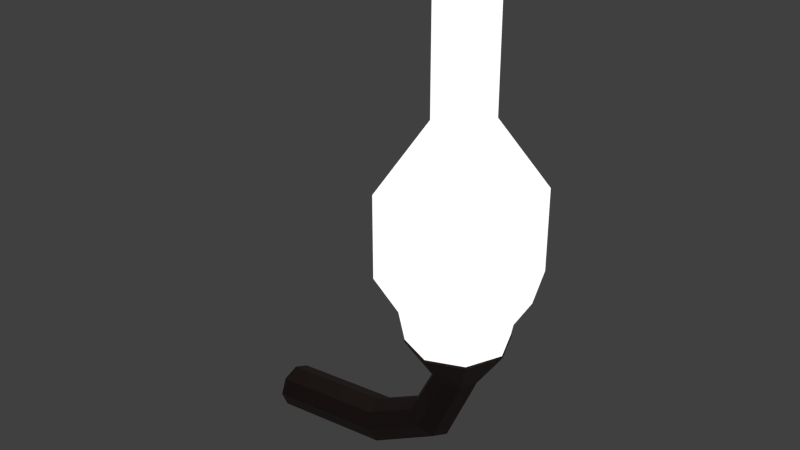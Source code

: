 # Source: wall-lamp.blend  (saved by Blender 2.80.75; exported with 4.5.12 LTS)
import bpy
from mathutils import Matrix  # noqa: F401  (used for matrix-valued properties, if any)

bpy.ops.wm.read_factory_settings(use_empty=True)
scene = bpy.context.scene
scene.name = 'Scene'

# ---- collections
col_collection = bpy.data.collections.new('Collection'); scene.collection.children.link(col_collection)

# ---- materials (node trees are filled in below, after node groups)
mat_lamp_base = bpy.data.materials.new('lamp-base')
mat_lamp_base.alpha_threshold = 0.0
mat_lamp_base.use_transparent_shadow = False
mat_lamp_base.diffuse_color = (0.08353, 0.04949, 0.04415, 1.0)
mat_lamp_base.roughness = 0.5
mat_lamp_base.specular_intensity = 0.07447
mat_lamp_base.line_color = (0.0, 0.0, 0.0, 1.0)
mat_lamp_glass = bpy.data.materials.new('lamp-glass')
mat_lamp_glass.alpha_threshold = 0.0
mat_lamp_glass.use_transparent_shadow = False
mat_lamp_glass.diffuse_color = (0.8, 0.797, 0.6134, 1.0)
mat_lamp_glass.roughness = 0.5
mat_lamp_glass.specular_intensity = 0.5745
mat_lamp_glass.line_color = (0.0, 0.0, 0.0, 1.0)

# ---- material node trees
mat_lamp_base.use_nodes = True; mat_lamp_base.node_tree.nodes.clear()
_N = mat_lamp_base.node_tree.nodes; _L = mat_lamp_base.node_tree.links
n0 = _N.new('ShaderNodeOutputMaterial'); n0.name = 'Material Output'; n0.location = (300, 300)
n1 = _N.new('ShaderNodeBsdfPrincipled'); n1.name = 'Principled BSDF'; n1.location = (10, 300)
n1.distribution = 'GGX'
n1.subsurface_method = 'BURLEY'
n1.inputs[0].default_value = (0.08353, 0.04949, 0.04415, 1.0)
n1.inputs[3].default_value = 1.45
n1.inputs[27].default_value = (0.0, 0.0, 0.0, 1.0)
n1.inputs[28].default_value = 1.0
_L.new(n1.outputs[0], n0.inputs[0])
n0.is_active_output = True
mat_lamp_glass.use_nodes = True; mat_lamp_glass.node_tree.nodes.clear()
_N = mat_lamp_glass.node_tree.nodes; _L = mat_lamp_glass.node_tree.links
n0 = _N.new('ShaderNodeBsdfPrincipled'); n0.name = 'Principled BSDF'; n0.location = (-409, 526)
n0.distribution = 'GGX'
n0.subsurface_method = 'BURLEY'
n0.inputs[0].default_value = (0.8, 0.797, 0.6134, 0.5857)
n0.inputs[3].default_value = 1.45
n0.inputs[27].default_value = (0.0, 0.0, 0.0, 1.0)
n0.inputs[28].default_value = 1.0
n1 = _N.new('ShaderNodeOutputMaterial'); n1.name = 'Material Output'; n1.location = (471, 287)
n2 = _N.new('ShaderNodeAddShader'); n2.name = 'Add Shader'; n2.location = (206, 339)
n3 = _N.new('ShaderNodeEmission'); n3.name = 'Emission'; n3.location = (-39, 181)
_L.new(n0.outputs[0], n2.inputs[0])
_L.new(n3.outputs[0], n2.inputs[1])
_L.new(n2.outputs[0], n1.inputs[0])
n1.is_active_output = True

# ---- world
world_world = bpy.data.worlds.new('World'); scene.world = world_world
world_world.color = (0.05088, 0.05088, 0.05088)
world_world.use_sun_shadow = False
world_world.sun_shadow_jitter_overblur = 0.0
world_world.cycles.sampling_method = 'NONE'
world_world.cycles.sample_map_resolution = 256

# ---- lights
light_light = bpy.data.lights.new('light', 'POINT')
light_light.transmission_factor = 0.0
light_light.cutoff_distance = 30.0
light_light.energy = 100.0
light_light.shadow_buffer_clip_start = 1.001
light_light.shadow_soft_size = 15.0
light_light.shadow_maximum_resolution = 0.006
light_light.use_absolute_resolution = True
light_light.cycles.use_multiple_importance_sampling = False

# ---- meshes
me_wall_lamp = bpy.data.meshes.new('wall-lamp')
me_wall_lamp.from_pydata([(0.7476, -0.08229, 0.7464), (0.7476, -0.181, 0.5312), (0.8057, -0.05819, 0.7464), (0.8755, -0.128, 0.5312), (0.8298, 9.847e-07, 0.7464), (0.9285, 1.041e-06, 0.5312), (0.8057, 0.05819, 0.7464), (0.8755, 0.128, 0.5312), (0.7476, 0.08229, 0.7464), (0.7476, 0.181, 0.5312), (0.6894, 0.05819, 0.7464), (0.6196, 0.128, 0.5312), (0.6653, 7.696e-07, 0.7464), (0.5666, 5.68e-07, 0.5312), (0.6894, -0.05819, 0.7464), (0.6196, -0.128, 0.5312), (0.7476, -0.08294, 0.3903), (0.8062, -0.05865, 0.3903), (0.8305, 8.899e-07, 0.3903), (0.8062, 0.05865, 0.3903), (0.7476, 0.08294, 0.3903), (0.6889, 0.05865, 0.3903), (0.6646, 6.731e-07, 0.3903), (0.6889, -0.05865, 0.3903), (0.6441, -0.08294, 0.1691), (0.6917, -0.05865, 0.1347), (0.7113, 6.531e-07, 0.1204), (0.6917, 0.05865, 0.1347), (0.6441, 0.08294, 0.1691), (0.5966, 0.05865, 0.2035), (0.5769, 4.896e-07, 0.2177), (0.5966, -0.05865, 0.2035), (0.4166, -0.08294, 0.04275), (0.435, -0.05865, -0.01292), (0.4427, 2.478e-07, -0.03597), (0.435, 0.05865, -0.01292), (0.4166, 0.08294, 0.04275), (0.3981, 0.05865, 0.09842), (0.3905, 1.976e-07, 0.1215), (0.3981, -0.05865, 0.09842), (-0.03152, -0.08294, -0.005508), (-0.03026, -0.05865, -0.06414), (-0.02973, -4.24e-07, -0.08843), (-0.03026, 0.05865, -0.06414), (-0.03152, 0.08294, -0.005508), (-0.03278, 0.05865, 0.05313), (-0.03331, -4.109e-07, 0.07741), (-0.03278, -0.05865, 0.05313), (0.7476, -0.199, 0.645), (0.7476, -0.2794, 0.7755), (0.6069, -0.1407, 0.645), (0.55, -0.1976, 0.7755), (0.5486, 5.741e-07, 0.645), (0.4681, 4.746e-07, 0.7755), (0.6069, 0.1407, 0.645), (0.55, 0.1976, 0.7755), (0.7476, 0.199, 0.645), (0.7476, 0.2794, 0.7755), (0.8882, 0.1407, 0.645), (0.9451, 0.1976, 0.7755), (0.9465, 1.072e-06, 0.645), (1.027, 1.174e-06, 0.7755), (0.8882, -0.1407, 0.645), (0.9451, -0.1976, 0.7755), (0.7476, -0.2794, 1.072), (0.55, -0.1976, 1.072), (0.4681, 4.746e-07, 1.072), (0.55, 0.1976, 1.072), (0.7476, 0.2794, 1.072), (0.9451, 0.1976, 1.072), (1.027, 1.174e-06, 1.072), (0.9451, -0.1976, 1.072), (0.7476, -0.103, 1.314), (0.6747, -0.07285, 1.314), (0.6445, 6.926e-07, 1.314), (0.6747, 0.07285, 1.314), (0.7476, 0.103, 1.314), (0.8204, 0.07285, 1.314), (0.8506, 9.505e-07, 1.314), (0.8204, -0.07285, 1.314), (0.7476, -0.103, 1.835), (0.6747, -0.07285, 1.835), (0.6445, 6.926e-07, 1.835), (0.6747, 0.07285, 1.835), (0.7476, 0.103, 1.835), (0.8204, 0.07285, 1.835), (0.8506, 9.505e-07, 1.835), (0.8204, -0.07285, 1.835), (0.7476, -0.1772, 0.5348), (0.6222, -0.1253, 0.5348), (0.5703, 6.009e-07, 0.5348), (0.6222, 0.1253, 0.5348), (0.7476, 0.1772, 0.5348), (0.8729, 0.1253, 0.5348), (0.9248, 1.045e-06, 0.5348), (0.8729, -0.1253, 0.5348)], [], [(0, 1, 3, 2), (2, 3, 5, 4), (4, 5, 7, 6), (6, 7, 9, 8), (8, 9, 11, 10), (10, 11, 13, 12), (15, 13, 22, 23), (14, 15, 1, 0), (12, 13, 15, 14), (0, 2, 4, 6, 8, 10, 12, 14), (23, 22, 30, 31), (1, 15, 23, 16), (5, 3, 17, 18), (7, 5, 18, 19), (3, 1, 16, 17), (9, 7, 19, 20), (11, 9, 20, 21), (13, 11, 21, 22), (24, 31, 39, 32), (19, 18, 26, 27), (22, 21, 29, 30), (18, 17, 25, 26), (21, 20, 28, 29), (16, 23, 31, 24), (17, 16, 24, 25), (20, 19, 27, 28), (34, 33, 41, 42), (25, 24, 32, 33), (28, 27, 35, 36), (31, 30, 38, 39), (27, 26, 34, 35), (30, 29, 37, 38), (26, 25, 33, 34), (29, 28, 36, 37), (41, 40, 47, 46, 45, 44, 43, 42), (37, 36, 44, 45), (32, 39, 47, 40), (33, 32, 40, 41), (36, 35, 43, 44), (39, 38, 46, 47), (35, 34, 42, 43), (38, 37, 45, 46), (48, 49, 51, 50), (50, 51, 53, 52), (52, 53, 55, 54), (54, 55, 57, 56), (56, 57, 59, 58), (58, 59, 61, 60), (53, 51, 65, 66), (62, 63, 49, 48), (60, 61, 63, 62), (60, 62, 95, 94), (70, 69, 77, 78), (55, 53, 66, 67), (51, 49, 64, 65), (57, 55, 67, 68), (59, 57, 68, 69), (61, 59, 69, 70), (63, 61, 70, 71), (49, 63, 71, 64), (79, 78, 86, 87), (66, 65, 73, 74), (69, 68, 76, 77), (64, 71, 79, 72), (65, 64, 72, 73), (68, 67, 75, 76), (71, 70, 78, 79), (67, 66, 74, 75), (81, 80, 87, 86, 85, 84, 83, 82), (75, 74, 82, 83), (78, 77, 85, 86), (74, 73, 81, 82), (77, 76, 84, 85), (72, 79, 87, 80), (73, 72, 80, 81), (76, 75, 83, 84), (62, 48, 88, 95), (50, 52, 90, 89), (52, 54, 91, 90), (48, 50, 89, 88), (54, 56, 92, 91), (56, 58, 93, 92), (58, 60, 94, 93)])
me_wall_lamp.polygons.foreach_set('use_smooth', [0, 0, 0, 0, 0, 0, 0, 0, 0, 0, 0, 0, 0, 0, 0, 0, 0, 0, 0, 0, 0, 0, 0, 0, 0, 0, 0, 0, 0, 0, 0, 0, 0, 0, 0, 0, 0, 0, 0, 0, 0, 0, 1, 1, 1, 1, 1, 1, 1, 1, 1, 1, 1, 1, 1, 1, 1, 1, 1, 1, 1, 1, 1, 1, 1, 1, 1, 1, 1, 1, 1, 1, 1, 1, 1, 1, 1, 1, 1, 1, 1, 1, 1])
me_wall_lamp.polygons.foreach_set('material_index', [0, 0, 0, 0, 0, 0, 0, 0, 0, 0, 0, 0, 0, 0, 0, 0, 0, 0, 0, 0, 0, 0, 0, 0, 0, 0, 0, 0, 0, 0, 0, 0, 0, 0, 0, 0, 0, 0, 0, 0, 0, 0, 1, 1, 1, 1, 1, 1, 1, 1, 1, 1, 1, 1, 1, 1, 1, 1, 1, 1, 1, 1, 1, 1, 1, 1, 1, 1, 1, 1, 1, 1, 1, 1, 1, 1, 1, 1, 1, 1, 1, 1, 1])
me_wall_lamp.materials.append(mat_lamp_base)
me_wall_lamp.materials.append(mat_lamp_glass)
me_wall_lamp.use_remesh_preserve_volume = False
me_wall_lamp.use_remesh_preserve_attributes = False
me_wall_lamp.use_mirror_vertex_groups = False
me_wall_lamp.update()

# ---- objects
ob_light = bpy.data.objects.new('light', light_light)
ob_wall_lamp = bpy.data.objects.new('wall-lamp', me_wall_lamp)

# ---- transforms, parenting, visibility, modifiers, constraints
ob_light.parent = ob_wall_lamp
ob_light.location = (0.7562, 0.000607, 0.8888)
ob_light.rotation_euler = (0.6503, 0.05522, 1.866)
ob_light.lock_rotations_4d = False
ob_light.empty_display_type = 'ARROWS'
ob_light.color = (0.0, 0.0, 0.0, 0.0)
ob_light.lineart.crease_threshold = 0.0
ob_wall_lamp.location = (0.0, 0.0, 0.0)
ob_wall_lamp.lineart.crease_threshold = 0.0

# ---- collection membership
col_collection.objects.link(ob_light)
col_collection.objects.link(ob_wall_lamp)

# ---- scene / render settings (as saved in the file)
scene.frame_start = 1; scene.frame_end = 250; scene.frame_set(1)
scene.render.engine = 'BLENDER_EEVEE_NEXT'
scene.render.image_settings.color_mode = 'RGB'
scene.render.image_settings.compression = 90
scene.render.resolution_percentage = 50
scene.render.dither_intensity = 0.0
scene.render.bake_margin = 2
scene.render.bake_bias = 0.0
scene.cycles.use_denoising = False
scene.cycles.samples = 10
scene.cycles.sampling_pattern = 'TABULATED_SOBOL'
scene.cycles.light_sampling_threshold = 0.0
scene.cycles.use_adaptive_sampling = False
scene.cycles.use_light_tree = False
scene.cycles.blur_glossy = 0.0
scene.cycles.volume_bounces = 1
scene.cycles.pixel_filter_type = 'GAUSSIAN'
scene.cycles.sample_clamp_indirect = 0.0
scene.view_settings.view_transform = 'Standard'
bpy.context.view_layer.update()

# ---- added for rendering (the .blend has no active camera): camera
cam_auto = bpy.data.cameras.new('AutoCamera')
cam_auto.lens = 50.0
cam_auto.sensor_width = 36.0
cam_auto.clip_end = 1000.0
ob_auto_camera = bpy.data.objects.new('AutoCamera', cam_auto)
scene.collection.objects.link(ob_auto_camera)
ob_auto_camera.location = (2.59388, -2.51645, 2.55105)
ob_auto_camera.rotation_euler = (1.09748, -7.21219e-08, 0.694738)
scene.camera = ob_auto_camera
bpy.context.view_layer.update()
